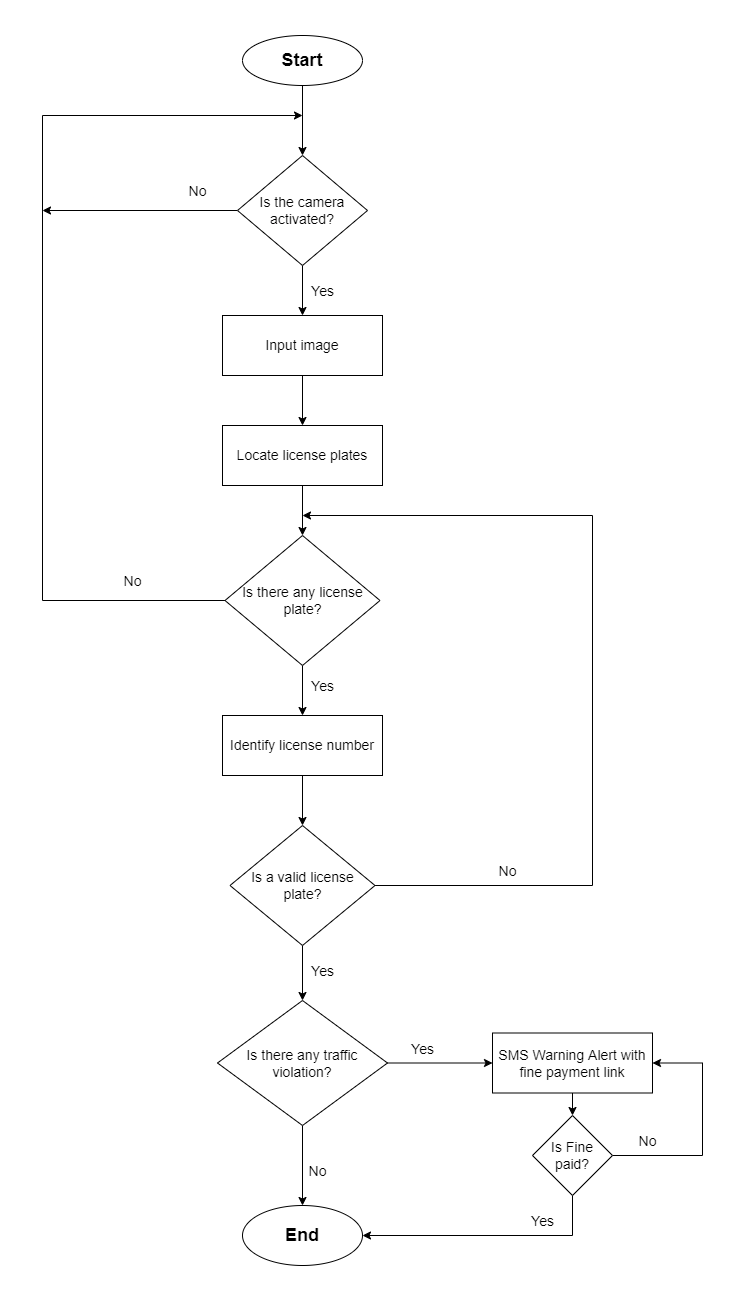

The diagram above was exported from draw.io. Its source (the exported page's mxGraphModel, read from the mxfile embedded in the PNG):
<mxGraphModel dx="1038" dy="575" grid="1" gridSize="10" guides="1" tooltips="1" connect="1" arrows="1" fold="1" page="1" pageScale="1" pageWidth="827" pageHeight="1169" math="0" shadow="0">
  <root>
    <mxCell id="0" />
    <mxCell id="1" parent="0" />
    <mxCell id="HAT2oqPmo9RLZQyNbeyX-3" value="" style="edgeStyle=orthogonalEdgeStyle;rounded=0;orthogonalLoop=1;jettySize=auto;html=1;fontFamily=Helvetica;fontSize=18;" edge="1" parent="1" source="HAT2oqPmo9RLZQyNbeyX-1" target="HAT2oqPmo9RLZQyNbeyX-2">
      <mxGeometry relative="1" as="geometry" />
    </mxCell>
    <mxCell id="HAT2oqPmo9RLZQyNbeyX-1" value="&lt;b&gt;&lt;font style=&quot;font-size: 18px;&quot;&gt;Start&lt;/font&gt;&lt;/b&gt;" style="ellipse;whiteSpace=wrap;html=1;" vertex="1" parent="1">
      <mxGeometry x="320" y="80" width="120" height="50" as="geometry" />
    </mxCell>
    <mxCell id="HAT2oqPmo9RLZQyNbeyX-5" value="" style="edgeStyle=orthogonalEdgeStyle;rounded=0;orthogonalLoop=1;jettySize=auto;html=1;fontFamily=Helvetica;fontSize=18;" edge="1" parent="1" source="HAT2oqPmo9RLZQyNbeyX-2" target="HAT2oqPmo9RLZQyNbeyX-4">
      <mxGeometry relative="1" as="geometry" />
    </mxCell>
    <mxCell id="HAT2oqPmo9RLZQyNbeyX-26" value="" style="edgeStyle=orthogonalEdgeStyle;rounded=0;orthogonalLoop=1;jettySize=auto;html=1;fontFamily=Helvetica;fontSize=14;" edge="1" parent="1" source="HAT2oqPmo9RLZQyNbeyX-2">
      <mxGeometry relative="1" as="geometry">
        <mxPoint x="120" y="255" as="targetPoint" />
      </mxGeometry>
    </mxCell>
    <mxCell id="HAT2oqPmo9RLZQyNbeyX-2" value="&lt;font style=&quot;font-size: 14px;&quot;&gt;Is the camera activated?&lt;/font&gt;" style="rhombus;whiteSpace=wrap;html=1;" vertex="1" parent="1">
      <mxGeometry x="315" y="200" width="130" height="110" as="geometry" />
    </mxCell>
    <mxCell id="HAT2oqPmo9RLZQyNbeyX-7" value="" style="edgeStyle=orthogonalEdgeStyle;rounded=0;orthogonalLoop=1;jettySize=auto;html=1;fontFamily=Helvetica;fontSize=18;" edge="1" parent="1" source="HAT2oqPmo9RLZQyNbeyX-4" target="HAT2oqPmo9RLZQyNbeyX-6">
      <mxGeometry relative="1" as="geometry" />
    </mxCell>
    <mxCell id="HAT2oqPmo9RLZQyNbeyX-4" value="&lt;font style=&quot;font-size: 14px;&quot;&gt;Input image&lt;/font&gt;" style="whiteSpace=wrap;html=1;" vertex="1" parent="1">
      <mxGeometry x="300" y="360" width="160" height="60" as="geometry" />
    </mxCell>
    <mxCell id="HAT2oqPmo9RLZQyNbeyX-9" value="" style="edgeStyle=orthogonalEdgeStyle;rounded=0;orthogonalLoop=1;jettySize=auto;html=1;fontFamily=Helvetica;fontSize=18;" edge="1" parent="1" source="HAT2oqPmo9RLZQyNbeyX-6" target="HAT2oqPmo9RLZQyNbeyX-8">
      <mxGeometry relative="1" as="geometry" />
    </mxCell>
    <mxCell id="HAT2oqPmo9RLZQyNbeyX-6" value="&lt;font style=&quot;font-size: 14px;&quot;&gt;Locate license plates&lt;/font&gt;" style="whiteSpace=wrap;html=1;" vertex="1" parent="1">
      <mxGeometry x="300" y="470" width="160" height="60" as="geometry" />
    </mxCell>
    <mxCell id="HAT2oqPmo9RLZQyNbeyX-11" value="" style="edgeStyle=orthogonalEdgeStyle;rounded=0;orthogonalLoop=1;jettySize=auto;html=1;fontFamily=Helvetica;fontSize=18;" edge="1" parent="1" source="HAT2oqPmo9RLZQyNbeyX-8" target="HAT2oqPmo9RLZQyNbeyX-10">
      <mxGeometry relative="1" as="geometry" />
    </mxCell>
    <mxCell id="HAT2oqPmo9RLZQyNbeyX-23" value="" style="edgeStyle=orthogonalEdgeStyle;rounded=0;orthogonalLoop=1;jettySize=auto;html=1;fontFamily=Helvetica;fontSize=14;" edge="1" parent="1" source="HAT2oqPmo9RLZQyNbeyX-8">
      <mxGeometry relative="1" as="geometry">
        <mxPoint x="380" y="160" as="targetPoint" />
        <Array as="points">
          <mxPoint x="120" y="645" />
        </Array>
      </mxGeometry>
    </mxCell>
    <mxCell id="HAT2oqPmo9RLZQyNbeyX-8" value="&lt;font style=&quot;font-size: 14px;&quot;&gt;Is there any license plate?&lt;/font&gt;" style="rhombus;whiteSpace=wrap;html=1;" vertex="1" parent="1">
      <mxGeometry x="302.5" y="580" width="155" height="130" as="geometry" />
    </mxCell>
    <mxCell id="HAT2oqPmo9RLZQyNbeyX-15" value="" style="edgeStyle=orthogonalEdgeStyle;rounded=0;orthogonalLoop=1;jettySize=auto;html=1;fontFamily=Helvetica;fontSize=14;" edge="1" parent="1" source="HAT2oqPmo9RLZQyNbeyX-10" target="HAT2oqPmo9RLZQyNbeyX-14">
      <mxGeometry relative="1" as="geometry" />
    </mxCell>
    <mxCell id="HAT2oqPmo9RLZQyNbeyX-10" value="&lt;font style=&quot;font-size: 14px;&quot;&gt;Identify license number&lt;/font&gt;" style="whiteSpace=wrap;html=1;" vertex="1" parent="1">
      <mxGeometry x="300" y="760" width="160" height="60" as="geometry" />
    </mxCell>
    <mxCell id="HAT2oqPmo9RLZQyNbeyX-12" value="&lt;font style=&quot;font-size: 14px;&quot;&gt;Yes&lt;/font&gt;" style="text;html=1;align=center;verticalAlign=middle;resizable=0;points=[];autosize=1;strokeColor=none;fillColor=none;fontSize=18;fontFamily=Helvetica;" vertex="1" parent="1">
      <mxGeometry x="380" y="715" width="40" height="30" as="geometry" />
    </mxCell>
    <mxCell id="HAT2oqPmo9RLZQyNbeyX-13" value="&lt;font style=&quot;font-size: 14px;&quot;&gt;Yes&lt;/font&gt;" style="text;html=1;align=center;verticalAlign=middle;resizable=0;points=[];autosize=1;strokeColor=none;fillColor=none;fontSize=18;fontFamily=Helvetica;" vertex="1" parent="1">
      <mxGeometry x="380" y="320" width="40" height="30" as="geometry" />
    </mxCell>
    <mxCell id="HAT2oqPmo9RLZQyNbeyX-20" value="" style="edgeStyle=orthogonalEdgeStyle;rounded=0;orthogonalLoop=1;jettySize=auto;html=1;fontFamily=Helvetica;fontSize=14;exitX=1;exitY=0.5;exitDx=0;exitDy=0;" edge="1" parent="1" source="HAT2oqPmo9RLZQyNbeyX-14">
      <mxGeometry relative="1" as="geometry">
        <mxPoint x="380" y="560" as="targetPoint" />
        <Array as="points">
          <mxPoint x="670" y="930" />
          <mxPoint x="670" y="560" />
        </Array>
      </mxGeometry>
    </mxCell>
    <mxCell id="HAT2oqPmo9RLZQyNbeyX-33" value="" style="edgeStyle=orthogonalEdgeStyle;rounded=0;orthogonalLoop=1;jettySize=auto;html=1;fontFamily=Helvetica;fontSize=14;" edge="1" parent="1" source="HAT2oqPmo9RLZQyNbeyX-14" target="HAT2oqPmo9RLZQyNbeyX-32">
      <mxGeometry relative="1" as="geometry" />
    </mxCell>
    <mxCell id="HAT2oqPmo9RLZQyNbeyX-14" value="&lt;font style=&quot;font-size: 14px;&quot;&gt;Is a valid license plate?&lt;/font&gt;" style="rhombus;whiteSpace=wrap;html=1;" vertex="1" parent="1">
      <mxGeometry x="307.5" y="870" width="145" height="120" as="geometry" />
    </mxCell>
    <mxCell id="HAT2oqPmo9RLZQyNbeyX-16" value="&lt;font style=&quot;font-size: 14px;&quot;&gt;Yes&lt;/font&gt;" style="text;html=1;align=center;verticalAlign=middle;resizable=0;points=[];autosize=1;strokeColor=none;fillColor=none;fontSize=18;fontFamily=Helvetica;" vertex="1" parent="1">
      <mxGeometry x="380" y="1000" width="40" height="30" as="geometry" />
    </mxCell>
    <mxCell id="HAT2oqPmo9RLZQyNbeyX-17" value="&lt;font style=&quot;font-size: 18px;&quot;&gt;&lt;b&gt;End&lt;/b&gt;&lt;/font&gt;" style="ellipse;whiteSpace=wrap;html=1;" vertex="1" parent="1">
      <mxGeometry x="320" y="1250" width="120" height="60" as="geometry" />
    </mxCell>
    <mxCell id="HAT2oqPmo9RLZQyNbeyX-21" value="&lt;font style=&quot;font-size: 14px;&quot;&gt;No&lt;/font&gt;" style="text;html=1;align=center;verticalAlign=middle;resizable=0;points=[];autosize=1;strokeColor=none;fillColor=none;fontSize=18;fontFamily=Helvetica;" vertex="1" parent="1">
      <mxGeometry x="570" y="900" width="30" height="30" as="geometry" />
    </mxCell>
    <mxCell id="HAT2oqPmo9RLZQyNbeyX-24" value="&lt;font style=&quot;font-size: 14px;&quot;&gt;No&lt;/font&gt;" style="text;html=1;align=center;verticalAlign=middle;resizable=0;points=[];autosize=1;strokeColor=none;fillColor=none;fontSize=18;fontFamily=Helvetica;" vertex="1" parent="1">
      <mxGeometry x="195" y="610" width="30" height="30" as="geometry" />
    </mxCell>
    <mxCell id="HAT2oqPmo9RLZQyNbeyX-27" value="&lt;font style=&quot;font-size: 14px;&quot;&gt;No&lt;/font&gt;" style="text;html=1;align=center;verticalAlign=middle;resizable=0;points=[];autosize=1;strokeColor=none;fillColor=none;fontSize=18;fontFamily=Helvetica;" vertex="1" parent="1">
      <mxGeometry x="260" y="220" width="30" height="30" as="geometry" />
    </mxCell>
    <mxCell id="HAT2oqPmo9RLZQyNbeyX-34" style="edgeStyle=orthogonalEdgeStyle;rounded=0;orthogonalLoop=1;jettySize=auto;html=1;entryX=0.5;entryY=0;entryDx=0;entryDy=0;fontFamily=Helvetica;fontSize=14;" edge="1" parent="1" source="HAT2oqPmo9RLZQyNbeyX-32" target="HAT2oqPmo9RLZQyNbeyX-17">
      <mxGeometry relative="1" as="geometry" />
    </mxCell>
    <mxCell id="HAT2oqPmo9RLZQyNbeyX-37" value="" style="edgeStyle=orthogonalEdgeStyle;rounded=0;orthogonalLoop=1;jettySize=auto;html=1;fontFamily=Helvetica;fontSize=14;" edge="1" parent="1" source="HAT2oqPmo9RLZQyNbeyX-32" target="HAT2oqPmo9RLZQyNbeyX-36">
      <mxGeometry relative="1" as="geometry" />
    </mxCell>
    <mxCell id="HAT2oqPmo9RLZQyNbeyX-32" value="&lt;font style=&quot;font-size: 14px;&quot;&gt;Is there any traffic violation?&lt;/font&gt;" style="rhombus;whiteSpace=wrap;html=1;" vertex="1" parent="1">
      <mxGeometry x="295" y="1045" width="170" height="125" as="geometry" />
    </mxCell>
    <mxCell id="HAT2oqPmo9RLZQyNbeyX-35" value="&lt;font style=&quot;font-size: 14px;&quot;&gt;No&lt;/font&gt;" style="text;html=1;align=center;verticalAlign=middle;resizable=0;points=[];autosize=1;strokeColor=none;fillColor=none;fontSize=18;fontFamily=Helvetica;" vertex="1" parent="1">
      <mxGeometry x="380" y="1200" width="30" height="30" as="geometry" />
    </mxCell>
    <mxCell id="HAT2oqPmo9RLZQyNbeyX-39" value="" style="edgeStyle=orthogonalEdgeStyle;rounded=0;orthogonalLoop=1;jettySize=auto;html=1;fontFamily=Helvetica;fontSize=14;" edge="1" parent="1" source="HAT2oqPmo9RLZQyNbeyX-36" target="HAT2oqPmo9RLZQyNbeyX-38">
      <mxGeometry relative="1" as="geometry" />
    </mxCell>
    <mxCell id="HAT2oqPmo9RLZQyNbeyX-36" value="&lt;font style=&quot;font-size: 14px;&quot;&gt;SMS Warning Alert with fine payment link&lt;/font&gt;" style="whiteSpace=wrap;html=1;" vertex="1" parent="1">
      <mxGeometry x="570" y="1077.5" width="160" height="60" as="geometry" />
    </mxCell>
    <mxCell id="HAT2oqPmo9RLZQyNbeyX-40" style="edgeStyle=orthogonalEdgeStyle;rounded=0;orthogonalLoop=1;jettySize=auto;html=1;fontFamily=Helvetica;fontSize=14;entryX=1;entryY=0.5;entryDx=0;entryDy=0;" edge="1" parent="1" source="HAT2oqPmo9RLZQyNbeyX-38" target="HAT2oqPmo9RLZQyNbeyX-17">
      <mxGeometry relative="1" as="geometry">
        <mxPoint x="850" y="1350" as="targetPoint" />
        <Array as="points">
          <mxPoint x="650" y="1280" />
        </Array>
      </mxGeometry>
    </mxCell>
    <mxCell id="HAT2oqPmo9RLZQyNbeyX-43" style="edgeStyle=orthogonalEdgeStyle;rounded=0;orthogonalLoop=1;jettySize=auto;html=1;fontFamily=Helvetica;fontSize=14;entryX=1;entryY=0.5;entryDx=0;entryDy=0;" edge="1" parent="1" source="HAT2oqPmo9RLZQyNbeyX-38" target="HAT2oqPmo9RLZQyNbeyX-36">
      <mxGeometry relative="1" as="geometry">
        <mxPoint x="830" y="1100" as="targetPoint" />
        <Array as="points">
          <mxPoint x="780" y="1200" />
          <mxPoint x="780" y="1108" />
        </Array>
      </mxGeometry>
    </mxCell>
    <mxCell id="HAT2oqPmo9RLZQyNbeyX-38" value="&lt;font style=&quot;font-size: 14px;&quot;&gt;Is Fine paid?&lt;/font&gt;" style="rhombus;whiteSpace=wrap;html=1;" vertex="1" parent="1">
      <mxGeometry x="610" y="1160" width="80" height="80" as="geometry" />
    </mxCell>
    <mxCell id="HAT2oqPmo9RLZQyNbeyX-41" value="&lt;font style=&quot;font-size: 14px;&quot;&gt;Yes&lt;/font&gt;" style="text;html=1;align=center;verticalAlign=middle;resizable=0;points=[];autosize=1;strokeColor=none;fillColor=none;fontSize=18;fontFamily=Helvetica;" vertex="1" parent="1">
      <mxGeometry x="600" y="1250" width="40" height="30" as="geometry" />
    </mxCell>
    <mxCell id="HAT2oqPmo9RLZQyNbeyX-42" value="&lt;font style=&quot;font-size: 14px;&quot;&gt;Yes&lt;/font&gt;" style="text;html=1;align=center;verticalAlign=middle;resizable=0;points=[];autosize=1;strokeColor=none;fillColor=none;fontSize=18;fontFamily=Helvetica;" vertex="1" parent="1">
      <mxGeometry x="480" y="1077.5" width="40" height="30" as="geometry" />
    </mxCell>
    <mxCell id="HAT2oqPmo9RLZQyNbeyX-44" value="&lt;font style=&quot;font-size: 14px;&quot;&gt;No&lt;/font&gt;" style="text;html=1;align=center;verticalAlign=middle;resizable=0;points=[];autosize=1;strokeColor=none;fillColor=none;fontSize=18;fontFamily=Helvetica;" vertex="1" parent="1">
      <mxGeometry x="710" y="1170" width="30" height="30" as="geometry" />
    </mxCell>
  </root>
</mxGraphModel>